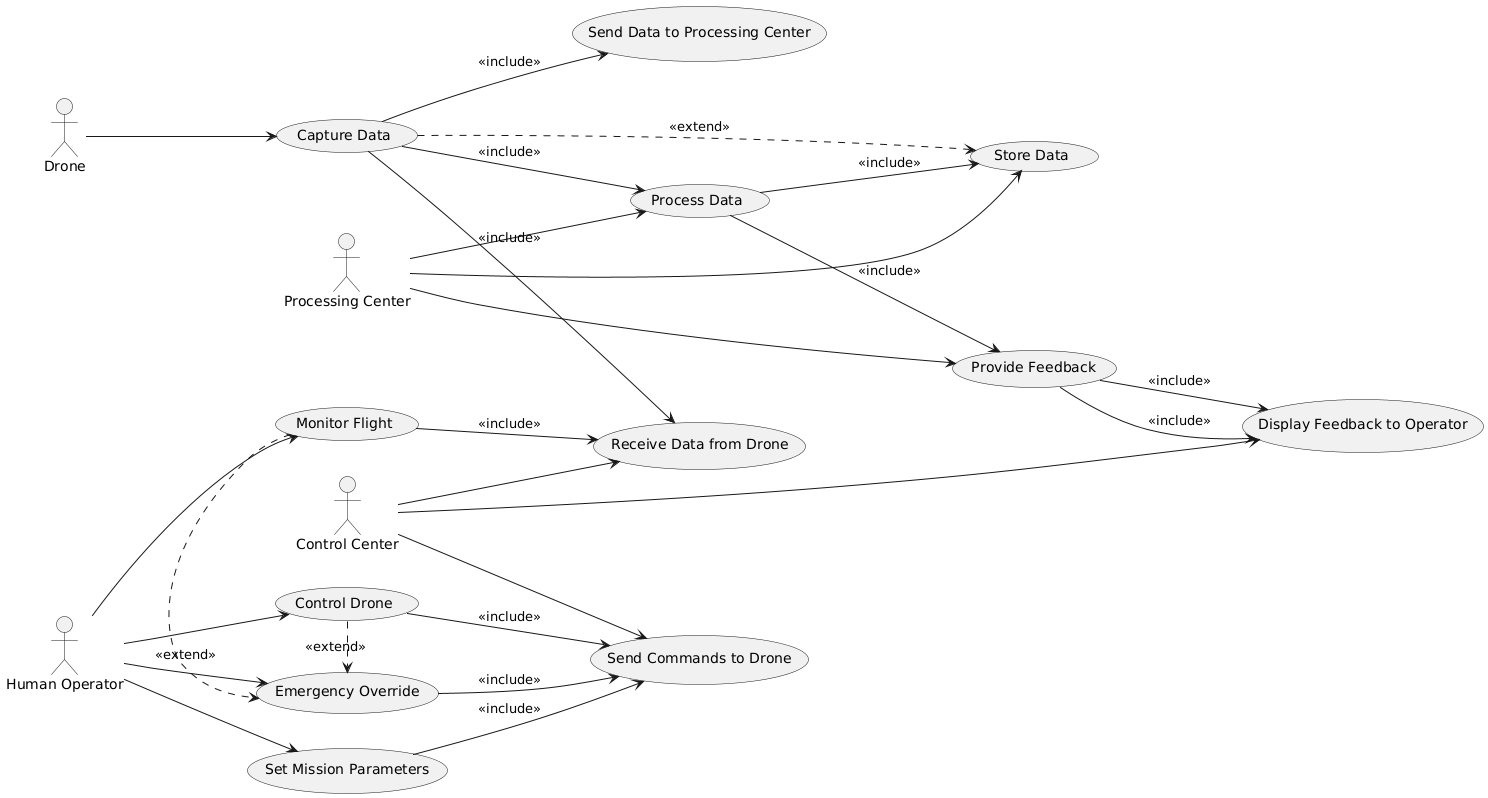

The diagram above was rendered by PlantUML. Its source (embedded in the PNG):
@startuml
left to right direction
actor "Human Operator" as Human
actor "Drone" as Drone
actor "Processing Center" as Processing
actor "Control Center" as Control

'Main use cases for Human Operator'
Human --> (Set Mission Parameters)
Human --> (Monitor Flight)
Human --> (Control Drone)
Human --> (Emergency Override)

'Main use cases for Drone'
Drone --> (Capture Data)

'Main use cases for Processing Center'
Processing --> (Process Data)
Processing --> (Provide Feedback)
Processing --> (Store Data)

'Main use cases for Control Center'
Control --> (Receive Data from Drone)
Control --> (Send Commands to Drone)
Control --> (Display Feedback to Operator)

'Relationships between the use cases'

'Control Center interactions'
(Set Mission Parameters) --> (Send Commands to Drone) : <<include>>
(Control Drone) --> (Send Commands to Drone) : <<include>>
(Monitor Flight) --> (Receive Data from Drone) : <<include>>
(Provide Feedback) --> (Display Feedback to Operator) : <<include>>
(Emergency Override) --> (Send Commands to Drone) : <<include>>

'Drone interactions'
(Capture Data) --> (Receive Data from Drone) : <<include>>
(Capture Data) --> (Send Data to Processing Center) : <<include>>

'Processing Center interactions'
(Process Data) --> (Provide Feedback) : <<include>>
(Provide Feedback) --> (Display Feedback to Operator) : <<include>>
(Capture Data) --> (Process Data) : <<include>>
(Process Data) --> (Store Data) : <<include>>

'Extensions'
(Monitor Flight) .> (Emergency Override) : <<extend>>
(Capture Data) .> (Store Data) : <<extend>>
(Control Drone) .> (Emergency Override) : <<extend>>
@enduml